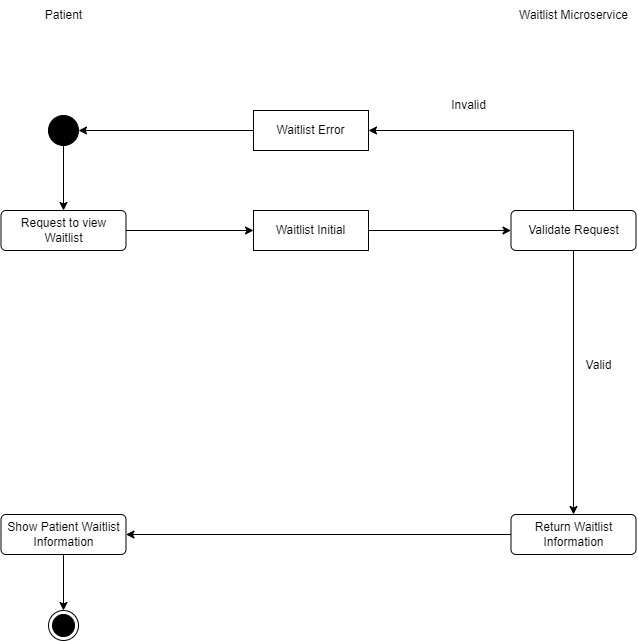

The diagram above was exported from draw.io. Its source (the exported page's mxGraphModel, read from the mxfile embedded in the PNG):
<mxGraphModel dx="1420" dy="804" grid="1" gridSize="10" guides="1" tooltips="1" connect="1" arrows="1" fold="1" page="1" pageScale="1" pageWidth="850" pageHeight="1100" math="0" shadow="0">
  <root>
    <mxCell id="0" />
    <mxCell id="1" parent="0" />
    <mxCell id="SrB8QMHdXlM9UL4QQPT4-21" value="Patient&lt;br&gt;" style="text;html=1;align=center;verticalAlign=middle;resizable=0;points=[];autosize=1;strokeColor=none;fillColor=none;" parent="1" vertex="1">
      <mxGeometry x="110" y="40" width="60" height="30" as="geometry" />
    </mxCell>
    <mxCell id="SrB8QMHdXlM9UL4QQPT4-22" value="Waitlist Microservice" style="text;html=1;align=center;verticalAlign=middle;resizable=0;points=[];autosize=1;strokeColor=none;fillColor=none;" parent="1" vertex="1">
      <mxGeometry x="585" y="40" width="130" height="30" as="geometry" />
    </mxCell>
    <mxCell id="SrB8QMHdXlM9UL4QQPT4-23" style="edgeStyle=orthogonalEdgeStyle;rounded=0;orthogonalLoop=1;jettySize=auto;html=1;entryX=0.5;entryY=0;entryDx=0;entryDy=0;" parent="1" source="SrB8QMHdXlM9UL4QQPT4-24" target="SrB8QMHdXlM9UL4QQPT4-26" edge="1">
      <mxGeometry relative="1" as="geometry" />
    </mxCell>
    <mxCell id="SrB8QMHdXlM9UL4QQPT4-24" value="" style="ellipse;fillColor=strokeColor;html=1;" parent="1" vertex="1">
      <mxGeometry x="125" y="155" width="30" height="30" as="geometry" />
    </mxCell>
    <mxCell id="SrB8QMHdXlM9UL4QQPT4-25" style="edgeStyle=orthogonalEdgeStyle;rounded=0;orthogonalLoop=1;jettySize=auto;html=1;entryX=0;entryY=0.5;entryDx=0;entryDy=0;" parent="1" source="SrB8QMHdXlM9UL4QQPT4-36" target="SrB8QMHdXlM9UL4QQPT4-29" edge="1">
      <mxGeometry relative="1" as="geometry" />
    </mxCell>
    <mxCell id="SrB8QMHdXlM9UL4QQPT4-26" value="Request to view Waitlist" style="html=1;align=center;verticalAlign=middle;rounded=1;absoluteArcSize=1;arcSize=10;dashed=0;whiteSpace=wrap;" parent="1" vertex="1">
      <mxGeometry x="77.5" y="250" width="125" height="40" as="geometry" />
    </mxCell>
    <mxCell id="SrB8QMHdXlM9UL4QQPT4-27" style="edgeStyle=orthogonalEdgeStyle;rounded=0;orthogonalLoop=1;jettySize=auto;html=1;entryX=0.5;entryY=0;entryDx=0;entryDy=0;" parent="1" source="SrB8QMHdXlM9UL4QQPT4-29" target="SrB8QMHdXlM9UL4QQPT4-31" edge="1">
      <mxGeometry relative="1" as="geometry" />
    </mxCell>
    <mxCell id="SrB8QMHdXlM9UL4QQPT4-28" style="edgeStyle=orthogonalEdgeStyle;rounded=0;orthogonalLoop=1;jettySize=auto;html=1;exitX=0.5;exitY=0;exitDx=0;exitDy=0;entryX=1;entryY=0.5;entryDx=0;entryDy=0;" parent="1" source="SrB8QMHdXlM9UL4QQPT4-29" target="SrB8QMHdXlM9UL4QQPT4-38" edge="1">
      <mxGeometry relative="1" as="geometry" />
    </mxCell>
    <mxCell id="SrB8QMHdXlM9UL4QQPT4-29" value="Validate Request" style="html=1;align=center;verticalAlign=middle;rounded=1;absoluteArcSize=1;arcSize=10;dashed=0;whiteSpace=wrap;" parent="1" vertex="1">
      <mxGeometry x="587.5" y="250" width="125" height="40" as="geometry" />
    </mxCell>
    <mxCell id="SrB8QMHdXlM9UL4QQPT4-30" style="edgeStyle=orthogonalEdgeStyle;rounded=0;orthogonalLoop=1;jettySize=auto;html=1;entryX=1;entryY=0.5;entryDx=0;entryDy=0;" parent="1" source="SrB8QMHdXlM9UL4QQPT4-31" target="SrB8QMHdXlM9UL4QQPT4-34" edge="1">
      <mxGeometry relative="1" as="geometry" />
    </mxCell>
    <mxCell id="SrB8QMHdXlM9UL4QQPT4-31" value="Return Waitlist Information" style="html=1;align=center;verticalAlign=middle;rounded=1;absoluteArcSize=1;arcSize=10;dashed=0;whiteSpace=wrap;" parent="1" vertex="1">
      <mxGeometry x="587.5" y="554" width="125" height="40" as="geometry" />
    </mxCell>
    <mxCell id="SrB8QMHdXlM9UL4QQPT4-32" value="Valid" style="text;html=1;align=center;verticalAlign=middle;resizable=0;points=[];autosize=1;strokeColor=none;fillColor=none;" parent="1" vertex="1">
      <mxGeometry x="650" y="390" width="50" height="30" as="geometry" />
    </mxCell>
    <mxCell id="SrB8QMHdXlM9UL4QQPT4-33" style="edgeStyle=orthogonalEdgeStyle;rounded=0;orthogonalLoop=1;jettySize=auto;html=1;entryX=0.5;entryY=0;entryDx=0;entryDy=0;" parent="1" source="SrB8QMHdXlM9UL4QQPT4-34" target="SrB8QMHdXlM9UL4QQPT4-40" edge="1">
      <mxGeometry relative="1" as="geometry" />
    </mxCell>
    <mxCell id="SrB8QMHdXlM9UL4QQPT4-34" value="Show Patient Waitlist Information" style="html=1;align=center;verticalAlign=middle;rounded=1;absoluteArcSize=1;arcSize=10;dashed=0;whiteSpace=wrap;" parent="1" vertex="1">
      <mxGeometry x="77.5" y="554" width="125" height="40" as="geometry" />
    </mxCell>
    <mxCell id="SrB8QMHdXlM9UL4QQPT4-35" value="" style="edgeStyle=orthogonalEdgeStyle;rounded=0;orthogonalLoop=1;jettySize=auto;html=1;entryX=0;entryY=0.5;entryDx=0;entryDy=0;" parent="1" source="SrB8QMHdXlM9UL4QQPT4-26" target="SrB8QMHdXlM9UL4QQPT4-36" edge="1">
      <mxGeometry relative="1" as="geometry">
        <mxPoint x="203" y="270" as="sourcePoint" />
        <mxPoint x="588" y="470" as="targetPoint" />
      </mxGeometry>
    </mxCell>
    <mxCell id="SrB8QMHdXlM9UL4QQPT4-36" value="Waitlist Initial" style="html=1;align=center;verticalAlign=middle;rounded=0;absoluteArcSize=1;arcSize=10;dashed=0;whiteSpace=wrap;" parent="1" vertex="1">
      <mxGeometry x="330" y="250" width="115" height="40" as="geometry" />
    </mxCell>
    <mxCell id="SrB8QMHdXlM9UL4QQPT4-37" style="edgeStyle=orthogonalEdgeStyle;rounded=0;orthogonalLoop=1;jettySize=auto;html=1;entryX=1;entryY=0.5;entryDx=0;entryDy=0;" parent="1" source="SrB8QMHdXlM9UL4QQPT4-38" target="SrB8QMHdXlM9UL4QQPT4-24" edge="1">
      <mxGeometry relative="1" as="geometry" />
    </mxCell>
    <mxCell id="SrB8QMHdXlM9UL4QQPT4-38" value="Waitlist Error" style="html=1;align=center;verticalAlign=middle;rounded=0;absoluteArcSize=1;arcSize=10;dashed=0;whiteSpace=wrap;" parent="1" vertex="1">
      <mxGeometry x="330" y="150" width="115" height="40" as="geometry" />
    </mxCell>
    <mxCell id="SrB8QMHdXlM9UL4QQPT4-39" value="Invalid" style="text;html=1;align=center;verticalAlign=middle;resizable=0;points=[];autosize=1;strokeColor=none;fillColor=none;" parent="1" vertex="1">
      <mxGeometry x="515" y="130" width="60" height="30" as="geometry" />
    </mxCell>
    <mxCell id="SrB8QMHdXlM9UL4QQPT4-40" value="" style="ellipse;html=1;shape=endState;fillColor=strokeColor;" parent="1" vertex="1">
      <mxGeometry x="125" y="650" width="30" height="30" as="geometry" />
    </mxCell>
  </root>
</mxGraphModel>